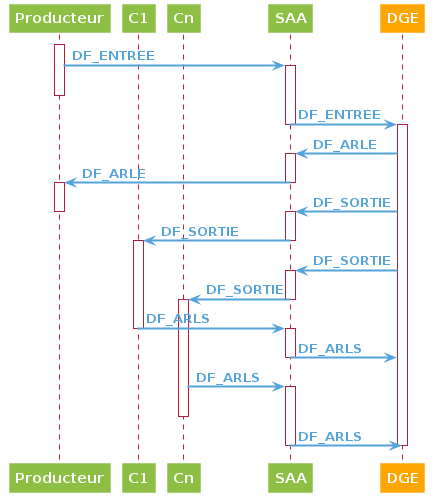

The diagram above was rendered by PlantUML. Its source (embedded in the PNG):
@startuml

skinparam backgroundColor transparent
skinparam defaultFontColor #53A3DA
skinparam defaultFontStyle bold
skinparam arrowColor #53A3DA
skinparam arrowThickness 2
skinparam shadowing false

skinparam actor {
    borderColor #EF525B
    backgroundColor #EF525B
    fontColor #EF525B
}
skinparam agent {
    borderColor white
    backGroundcolor #8DBF44
    fontColor white
}
skinparam database {
    borderColor white
    backGroundcolor #8DBF44
    fontColor white
} 
skinparam rectangle {
    borderColor #888888
    backGroundcolor #EEEEEE
    fontColor #888888
}
skinparam cloud {
    borderColor #888888
    backGroundcolor #EEEEEE
    fontColor #888888
}
skinparam folder {
    borderColor #888888
    backGroundcolor #EEEEEE
    fontColor #888888
}
skinparam package {
    borderColor #888888
    backGroundcolor #EEEEEE
    fontColor #888888
}
skinparam frame {
    borderColor #888888
    backGroundcolor #EEEEEE
    fontColor #888888
}
skinparam component {
    borderColor white
    backGroundcolor #8DBF44
    fontColor white
}
skinparam artifact {
    borderColor white
    backGroundcolor #8DBF44
    fontColor white
}
skinparam node {
    borderColor white
    backGroundcolor #8DBF44
    fontColor white
}
skinparam queue {
    borderColor white
    backGroundcolor #8DBF44
    fontColor white
}
skinparam file {
    borderColor white
    backGroundcolor #8DBF44
    fontColor white
}
skinparam storage {
    borderColor white
    backGroundcolor #8DBF44
    fontColor white
}
skinparam interface {
    borderColor #B11E3E
    backGroundcolor #EF525B
}
skinparam boundary {
    borderColor #B11E3E
    backGroundcolor #EF525B
}
skinparam entity {
    borderColor #B11E3E
    backGroundcolor #EF525B
}
skinparam control {
    borderColor #B11E3E
    backGroundcolor #EF525B
}
skinparam sequence {
    BoxFontColor white
    participant {
        FontColor white
        BackgroundColor #8DBF44
        BorderColor white
    }
    lifeLine {
	    BorderColor #B11E3E
	    BorderThickness 1
	    BackgroundColor #FFFFFF
	}
    divider {
        FontColor #555555
        BorderColor #555555
        BackGroundcolor #EEEEEE
    }
}
skinparam usecase {
    borderColor white
    fontColor white
    backgroundColor #8DBF44
}
skinparam activity {
    startColor #B11E3E
    endColor #B11E3E
    borderColor white
    fontColor white
    backgroundColor #8DBF44
    diamond {
        backgroundColor #EEEEEE
        borderColor #888888
        fontColor #888888
    }
}
participant Producteur
participant C1
participant Cn
participant SAA
participant DGE #orange

activate Producteur
Producteur -> SAA : DF_ENTREE
activate SAA
deactivate Producteur
SAA -> DGE : DF_ENTREE
deactivate SAA
activate DGE
DGE -> SAA : DF_ARLE
activate SAA
SAA -> Producteur : DF_ARLE
deactivate SAA
activate Producteur
DGE -> SAA : DF_SORTIE
deactivate Producteur
activate SAA
SAA -> C1 : DF_SORTIE
deactivate SAA
activate C1
DGE -> SAA : DF_SORTIE
activate SAA
SAA -> Cn : DF_SORTIE
deactivate SAA
activate Cn
C1 -> SAA : DF_ARLS
deactivate C1
activate SAA
SAA -> DGE : DF_ARLS
deactivate SAA
Cn -> SAA : DF_ARLS
activate SAA
deactivate Cn
SAA -> DGE : DF_ARLS
deactivate SAA
deactivate DGE
@enduml